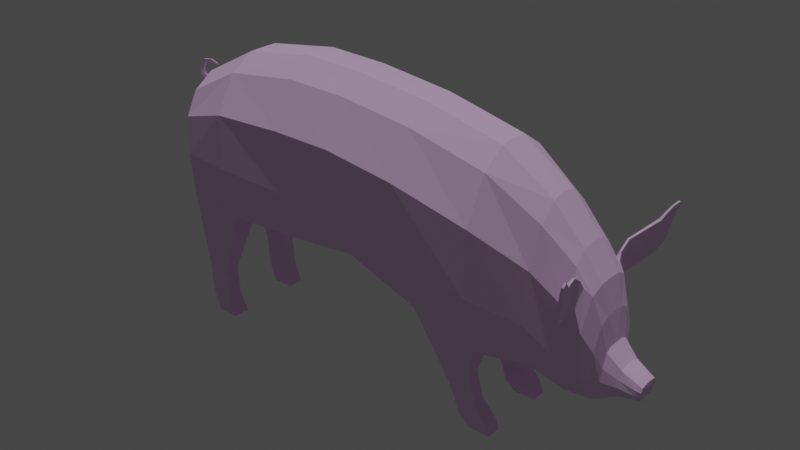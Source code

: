 # Source: pig_final.blend  (saved by Blender 2.80.64; exported with 4.5.12 LTS)
import bpy
from mathutils import Matrix  # noqa: F401  (used for matrix-valued properties, if any)

bpy.ops.wm.read_factory_settings(use_empty=True)
scene = bpy.context.scene
scene.name = 'Scene'

# ---- collections
col_collection = bpy.data.collections.new('Collection'); scene.collection.children.link(col_collection)

# ---- materials (node trees are filled in below, after node groups)
mat_pig = bpy.data.materials.new('pig')
mat_pig.use_transparent_shadow = False
mat_pig.roughness = 0.25

# ---- material node trees
mat_pig.use_nodes = True; mat_pig.node_tree.nodes.clear()
_N = mat_pig.node_tree.nodes; _L = mat_pig.node_tree.links
n0 = _N.new('ShaderNodeOutputMaterial'); n0.name = 'Material Output'; n0.location = (300, 300)
n1 = _N.new('ShaderNodeBsdfPrincipled'); n1.name = 'Principled BSDF'; n1.location = (10, 300)
n1.distribution = 'GGX'
n1.subsurface_method = 'BURLEY'
n1.inputs[0].default_value = (0.9522, 0.65, 1.0, 1.0)
n1.inputs[2].default_value = 0.8304
n1.inputs[3].default_value = 1.45
n1.inputs[13].default_value = 0.4826
n1.inputs[27].default_value = (0.0, 0.0, 0.0, 1.0)
n1.inputs[28].default_value = 1.0
_L.new(n1.outputs[0], n0.inputs[0])
n0.is_active_output = True

# ---- world
world_world = bpy.data.worlds.new('World'); scene.world = world_world
world_world.use_nodes = True; world_world.node_tree.nodes.clear()
_N = world_world.node_tree.nodes; _L = world_world.node_tree.links
n0 = _N.new('ShaderNodeOutputWorld'); n0.name = 'World Output'; n0.location = (300, 300)
n1 = _N.new('ShaderNodeBackground'); n1.name = 'Background'; n1.location = (10, 300)
n1.inputs[0].default_value = (0.05088, 0.05088, 0.05088, 1.0)
_L.new(n1.outputs[0], n0.inputs[0])
n0.is_active_output = True
world_world.color = (0.05088, 0.05088, 0.05088)
world_world.use_sun_shadow = False
world_world.sun_shadow_jitter_overblur = 0.0

# ---- lights
light_sun_001 = bpy.data.lights.new('Sun.001', 'SUN')
light_sun_001.transmission_factor = 0.0
light_sun_001.energy = 1.0
light_sun_001.shadow_buffer_clip_start = 0.5
light_sun_001.shadow_soft_size = 0.125

# ---- meshes
me_plane = bpy.data.meshes.new('Plane')
me_plane.from_pydata([(-0.9024, -0.9766, 0.4379), (0.1898, -1.164, 0.4495), (0.1385, 1.593, 0.257), (1.4, -1.31, 0.2876), (1.409, 1.793, 0.257), (1.683, -1.33, 0.257), (-0.215, -2.705, 0.5368), (2.428, 1.757, 0.257), (2.517, -1.188, 0.257), (-0.2304, -2.238, 0.5398), (3.638, 1.612, 0.257), (3.73, -1.483, 0.2881), (-0.2304, -2.241, 0.7877), (4.922, 1.313, 0.257), (4.9, -1.775, 0.3652), (5.754, 0.7476, 0.2417), (5.731, -1.876, 0.2913), (-0.6087, -2.229, 0.7962), (6.255, 0.1918, 0.2239), (6.195, -2.08, 0.2314), (6.546, -0.2413, 0.2178), (6.508, -2.064, 0.2153), (-0.6087, -2.226, 0.5357), (6.728, -1.157, 0.1347), (6.702, -1.981, 0.1871), (7.246, -1.803, 0.09158), (7.265, -1.567, 0.08861), (-1.302, -0.1862, 0.1724), (-1.154, 0.7333, 0.1951), (-0.8722, -0.9596, 0.779), (0.1859, -1.063, 0.8532), (-0.8995, 0.8017, 0.5698), (0.1429, 1.349, 0.6654), (1.522, -1.116, 0.6461), (1.413, 1.529, 0.6654), (2.513, -1.004, 0.6654), (2.432, 1.503, 0.6654), (3.769, -1.44, 0.686), (3.639, 1.354, 0.6654), (4.901, -1.708, 0.7575), (4.923, 1.043, 0.6502), (5.739, -1.646, 0.5968), (5.764, 0.4874, 0.5178), (6.228, -1.922, 0.4337), (6.354, -0.1781, 0.4641), (6.523, -1.92, 0.385), (6.418, -0.2205, 0.4625), (6.707, -1.858, 0.311), (6.732, -1.201, 0.2493), (7.244, -1.798, 0.1702), (7.262, -1.589, 0.1651), (-1.303, -0.1604, 0.3083), (-0.215, -2.705, 0.8014), (-0.6046, -2.703, 0.7837), (-0.6046, -2.703, 0.5545), (-0.08127, -3.066, 0.517), (-0.08127, -3.066, 0.8093), (-0.4608, -3.067, 0.7997), (-0.4608, -3.067, 0.5267), (4.31, -2.153, 0.4557), (4.797, -2.204, 0.4741), (4.31, -2.153, 0.7142), (4.243, -2.151, 0.6797), (4.831, -2.205, 0.7153), (4.573, -2.649, 0.484), (4.934, -2.645, 0.4852), (4.543, -2.605, 0.7056), (4.96, -2.641, 0.7156), (4.697, -2.923, 0.446), (5.147, -2.923, 0.4476), (4.697, -2.922, 0.7305), (5.141, -2.894, 0.7315), (4.857, -3.071, 0.464), (5.216, -3.072, 0.4656), (4.857, -3.074, 0.7154), (5.216, -3.073, 0.7129), (7.267, -1.65, 0.09168), (-0.9042, 0.4003, 0.7771), (0.1698, 0.7659, 1.038), (1.441, 0.8467, 1.074), (2.456, 0.8328, 1.074), (3.648, 0.6688, 1.074), (4.917, 0.348, 1.021), (5.751, -0.1062, 0.741), (6.342, -0.4223, 0.6298), (6.4, -0.4691, 0.6237), (6.732, -1.409, 0.3371), (7.26, -1.655, 0.1916), (-1.301, 0.3172, 0.3094), (-0.8979, -0.2414, 0.8078), (-1.308, 0.05283, 0.3132), (7.259, -1.734, 0.0922), (0.2054, -0.1337, 1.069), (1.479, -0.158, 1.074), (2.487, -0.1667, 1.074), (3.659, -0.3867, 1.074), (4.902, -0.6909, 1.046), (5.72, -0.9401, 0.7723), (6.218, -1.36, 0.6358), (6.52, -1.528, 0.5973), (6.729, -1.619, 0.3696), (7.252, -1.731, 0.1936), (6.622, -2.023, 0.2079), (6.662, -0.6978, 0.1781), (6.628, -1.884, 0.3568), (6.664, -0.7733, 0.3328), (6.655, -1.118, 0.4887), (6.65, -1.565, 0.4984), (6.247, -0.5073, 0.638), (6.268, 0.01838, 0.4266), (6.502, -0.8211, 0.6064), (6.53, -0.3427, 0.4017), (6.366, -0.1113, 0.5231), (6.398, -0.106, 0.5242), (6.373, -0.4837, 0.7937), (6.405, -0.4751, 0.7927), (6.379, 0.01842, 0.7014), (6.412, 0.01631, 0.7001), (6.4, -0.4811, 1.002), (6.442, -0.4764, 0.998), (6.569, 0.1917, 1.183), (6.611, 0.1802, 1.185), (6.567, -0.1609, 1.382), (6.619, -0.1667, 1.38), (6.699, 0.4042, 1.465), (6.734, 0.4039, 1.465), (6.694, 0.3524, 1.504), (6.734, 0.3537, 1.505), (6.503, 0.1308, 1.033), (6.542, 0.1221, 1.035), (6.493, -0.3431, 1.253), (6.544, -0.3449, 1.251), (6.606, 0.02155, 1.409), (6.6, 0.2518, 1.249), (6.651, 0.0195, 1.405), (6.636, 0.2473, 1.248), (6.647, 0.2405, 1.446), (6.688, 0.2448, 1.449), (6.681, 0.3478, 1.37), (6.648, 0.3451, 1.368), (7.188, -1.52, 0.09605), (7.17, -1.799, 0.1871), (7.188, -1.55, 0.1741), (7.183, -1.631, 0.2157), (7.178, -1.711, 0.223), (7.168, -1.825, 0.1063), (6.953, -1.392, 0.1145), (6.937, -1.809, 0.2407), (6.955, -1.422, 0.2036), (6.954, -1.551, 0.2548), (6.95, -1.659, 0.2769), (6.934, -1.876, 0.1454), (-0.168, -2.915, 0.5105), (-0.168, -2.915, 0.8227), (-0.5086, -2.916, 0.5328), (-0.5086, -2.916, 0.8004), (-0.9417, 1.016, 0.1751), (-1.249, 0.5425, 0.2255), (-1.312, 0.8635, 0.02257), (-1.387, 0.8234, 0.0257), (-1.321, 0.9463, 0.01195), (-1.39, 0.9627, 0.01652), (-1.254, 1.049, 0.01241), (-1.288, 1.099, 0.01659), (-1.112, 1.078, 0.01005), (-1.114, 1.126, 0.01278), (-0.9711, 1.063, 0.00591), (-0.9768, 1.083, 0.006617), (-1.282, 0.5256, 0.06291), (-1.107, 0.8426, 0.06424), (-1.166, 0.743, 0.06207), (-1.226, 0.8309, 0.0348), (-1.277, 0.7634, 0.03595), (-1.007, -0.5943, 0.0), (0.1939, -0.9832, 0.0), (-0.9401, 1.022, 0.0), (0.1488, 1.6, 0.0), (1.344, -1.313, 0.0), (1.391, 1.813, 0.0), (1.721, -1.335, 0.0), (2.441, 1.782, 0.0), (2.527, -1.223, 0.0), (3.644, 1.635, 0.0), (3.675, -1.406, 0.0), (4.897, 1.328, 0.0), (4.876, -1.719, 0.0), (5.739, 0.7836, 0.0), (5.701, -1.953, 0.0), (6.247, 0.2103, 0.0), (6.173, -2.122, 0.0), (6.538, -0.2344, 0.0), (6.493, -2.115, 0.0), (6.738, -1.143, 0.0), (6.711, -2.029, 0.0), (7.244, -1.784, 0.0), (7.262, -1.562, 0.0), (7.18, -1.507, 0.0), (-1.353, -0.08307, 0.0), (-1.281, 0.525, 0.0), (-0.9024, -0.9766, -0.4379), (0.1898, -1.164, -0.4495), (0.1385, 1.593, -0.257), (1.4, -1.31, -0.2876), (1.409, 1.793, -0.257), (1.683, -1.33, -0.257), (-0.215, -2.705, -0.5368), (2.428, 1.757, -0.257), (2.517, -1.188, -0.257), (-0.2304, -2.238, -0.5398), (3.638, 1.612, -0.257), (3.73, -1.483, -0.2881), (-0.2304, -2.241, -0.7877), (4.922, 1.313, -0.257), (4.9, -1.775, -0.3652), (5.754, 0.7476, -0.2417), (5.731, -1.876, -0.2913), (-0.6087, -2.229, -0.7962), (6.255, 0.1918, -0.2239), (6.195, -2.08, -0.2314), (6.546, -0.2413, -0.2178), (6.508, -2.064, -0.2153), (-0.6087, -2.226, -0.5357), (6.728, -1.157, -0.1347), (6.702, -1.981, -0.1871), (7.246, -1.803, -0.09158), (7.265, -1.567, -0.08861), (-1.302, -0.1862, -0.1724), (-1.154, 0.7333, -0.1951), (-0.8722, -0.9596, -0.779), (0.1859, -1.063, -0.8532), (-0.8995, 0.8017, -0.5698), (0.1429, 1.349, -0.6654), (1.522, -1.116, -0.6461), (1.413, 1.529, -0.6654), (2.513, -1.004, -0.6654), (2.432, 1.503, -0.6654), (3.769, -1.44, -0.686), (3.639, 1.354, -0.6654), (4.901, -1.708, -0.7575), (4.923, 1.043, -0.6502), (5.739, -1.646, -0.5968), (5.764, 0.4874, -0.5178), (6.228, -1.922, -0.4337), (6.354, -0.1781, -0.4641), (6.523, -1.92, -0.385), (6.418, -0.2205, -0.4625), (6.707, -1.858, -0.311), (6.732, -1.201, -0.2493), (7.244, -1.798, -0.1702), (7.262, -1.589, -0.1651), (-1.303, -0.1604, -0.3083), (-0.215, -2.705, -0.8014), (-0.6046, -2.703, -0.7837), (-0.6046, -2.703, -0.5545), (-0.08127, -3.066, -0.517), (-0.08127, -3.066, -0.8093), (-0.4608, -3.067, -0.7997), (-0.4608, -3.067, -0.5267), (4.31, -2.153, -0.4557), (4.797, -2.204, -0.4741), (4.31, -2.153, -0.7142), (4.243, -2.151, -0.6797), (4.831, -2.205, -0.7153), (4.573, -2.649, -0.484), (4.934, -2.645, -0.4852), (4.543, -2.605, -0.7056), (4.96, -2.641, -0.7156), (4.697, -2.923, -0.446), (5.147, -2.923, -0.4476), (4.697, -2.922, -0.7305), (5.141, -2.894, -0.7315), (4.857, -3.071, -0.464), (5.216, -3.072, -0.4656), (4.857, -3.074, -0.7154), (5.216, -3.073, -0.7129), (7.267, -1.648, 0.0), (-1.359, 0.302, 0.0), (7.267, -1.65, -0.09168), (-0.9042, 0.4003, -0.7771), (0.1698, 0.7659, -1.038), (1.441, 0.8467, -1.074), (2.456, 0.8328, -1.074), (3.648, 0.6688, -1.074), (4.917, 0.348, -1.021), (5.751, -0.1062, -0.741), (6.342, -0.4223, -0.6298), (6.4, -0.4691, -0.6237), (6.732, -1.409, -0.3371), (7.26, -1.655, -0.1916), (-1.301, 0.3172, -0.3094), (-0.8979, -0.2414, -0.8078), (-1.308, 0.05283, -0.3132), (7.26, -1.729, 0.0), (7.259, -1.734, -0.0922), (0.2054, -0.1337, -1.069), (1.479, -0.158, -1.074), (2.487, -0.1667, -1.074), (3.659, -0.3867, -1.074), (4.902, -0.6909, -1.046), (5.72, -0.9401, -0.7723), (6.218, -1.36, -0.6358), (6.52, -1.528, -0.5973), (6.729, -1.619, -0.3696), (7.252, -1.731, -0.1936), (6.633, -2.077, 0.0), (6.66, -0.694, 0.0), (6.622, -2.023, -0.2079), (6.662, -0.6978, -0.1781), (6.628, -1.884, -0.3568), (6.664, -0.7733, -0.3328), (6.655, -1.118, -0.4887), (6.65, -1.565, -0.4984), (6.247, -0.5073, -0.638), (6.268, 0.01838, -0.4266), (6.502, -0.8211, -0.6064), (6.53, -0.3427, -0.4017), (6.366, -0.1113, -0.5231), (6.398, -0.106, -0.5242), (6.373, -0.4837, -0.7937), (6.405, -0.4751, -0.7927), (6.379, 0.01842, -0.7014), (6.412, 0.01631, -0.7001), (6.4, -0.4811, -1.002), (6.442, -0.4764, -0.998), (6.569, 0.1917, -1.183), (6.611, 0.1802, -1.185), (6.567, -0.1609, -1.382), (6.619, -0.1667, -1.38), (6.699, 0.4042, -1.465), (6.734, 0.4039, -1.465), (6.694, 0.3524, -1.504), (6.734, 0.3537, -1.505), (6.503, 0.1308, -1.033), (6.542, 0.1221, -1.035), (6.493, -0.3431, -1.253), (6.544, -0.3449, -1.251), (6.606, 0.02155, -1.409), (6.6, 0.2518, -1.249), (6.651, 0.0195, -1.405), (6.636, 0.2473, -1.248), (6.647, 0.2405, -1.446), (6.688, 0.2448, -1.449), (6.681, 0.3478, -1.37), (6.648, 0.3451, -1.368), (7.188, -1.52, -0.09605), (7.17, -1.799, -0.1871), (7.188, -1.55, -0.1741), (7.183, -1.631, -0.2157), (7.178, -1.711, -0.223), (7.168, -1.825, -0.1063), (7.16, -1.817, 0.0), (6.954, -1.384, 0.0), (6.953, -1.392, -0.1145), (6.937, -1.809, -0.2407), (6.955, -1.422, -0.2036), (6.954, -1.551, -0.2548), (6.95, -1.659, -0.2769), (6.934, -1.876, -0.1454), (6.934, -1.901, 0.0), (-0.168, -2.915, -0.5105), (-0.168, -2.915, -0.8227), (-0.5086, -2.916, -0.5328), (-0.5086, -2.916, -0.8004), (-0.9417, 1.016, -0.1751), (-1.249, 0.5425, -0.2255), (-1.312, 0.8635, -0.02257), (-1.387, 0.8234, -0.0257), (-1.39, 0.8259, 0.0), (-1.31, 0.8652, 0.0), (-1.321, 0.9463, -0.01195), (-1.39, 0.9627, -0.01652), (-1.395, 0.9664, 0.0), (-1.319, 0.949, 0.0), (-1.254, 1.049, -0.01241), (-1.288, 1.099, -0.01659), (-1.293, 1.103, 0.0), (-1.253, 1.052, 0.0), (-1.112, 1.078, -0.01005), (-1.114, 1.126, -0.01278), (-1.118, 1.129, 0.0), (-1.112, 1.08, 0.0), (-0.9711, 1.063, -0.00591), (-0.9768, 1.083, -0.006617), (-0.9784, 1.083, 0.0), (-0.9709, 1.062, 0.0), (-1.109, 0.846, 0.0), (-1.175, 0.7372, 0.0), (-1.282, 0.5256, -0.06291), (-1.107, 0.8426, -0.06424), (-1.166, 0.743, -0.06207), (-1.215, 0.8451, 0.0), (-1.226, 0.8309, -0.0348), (-1.277, 0.7634, -0.03595), (-1.287, 0.7558, 0.0)], [(368, 367), (372, 371), (376, 375), (380, 379)], [(16, 19, 43, 41), (8, 11, 37, 35), (20, 18, 109, 111), (13, 10, 38, 40), (3, 5, 33), (4, 2, 32, 34), (76, 26, 50, 87), (27, 0, 29, 51), (19, 21, 45, 43), (39, 37, 61, 63), (1, 3, 33, 30), (103, 20, 111, 105), (15, 13, 40, 42), (7, 4, 34, 36), (156, 28, 157, 31), (2, 156, 31, 32), (102, 24, 47, 104), (189, 191, 21, 19), (197, 173, 0, 27), (275, 195, 26, 76), (178, 176, 2, 4), (149, 150, 144, 143), (177, 179, 5, 3), (184, 182, 10, 13), (190, 188, 18, 20), (181, 183, 11, 8), (187, 189, 19, 16), (350, 194, 25, 145), (173, 174, 1, 0), (182, 180, 7, 10), (188, 186, 15, 18), (351, 192, 23, 146), (179, 181, 8, 5), (185, 187, 16, 14), (304, 193, 24, 102), (176, 175, 156, 2), (180, 178, 4, 7), (186, 184, 13, 15), (305, 190, 20, 103), (174, 177, 3, 1), (183, 185, 14, 11), (77, 78, 32, 31), (92, 30, 33, 93), (93, 33, 35, 94), (94, 35, 37, 95), (37, 62, 61), (95, 37, 39, 96), (96, 39, 41, 97), (97, 41, 43, 98), (98, 43, 45, 99), (107, 104, 47, 100), (27, 51, 90, 88, 157, 168, 198, 276, 197), (144, 141, 49, 101), (77, 31, 157, 88), (145, 25, 49, 141), (29, 0, 22, 17), (10, 7, 36, 38), (18, 15, 42, 109), (146, 23, 48, 148), (5, 8, 35, 33), (14, 16, 41, 39), (0, 1, 9, 22), (30, 29, 17, 12), (1, 30, 12, 9), (22, 9, 6, 54), (56, 55, 152, 153), (12, 17, 53, 52), (17, 22, 54, 53), (58, 55, 56, 57), (154, 152, 55, 58), (153, 155, 57, 56), (155, 154, 58, 57), (60, 63, 67, 65), (61, 62, 66), (14, 39, 63, 60), (11, 14, 60, 59), (37, 11, 59, 62), (66, 64, 68, 70), (64, 65, 69, 68), (63, 61, 66, 67), (59, 60, 65, 64), (62, 59, 64, 66), (71, 70, 74, 75), (69, 71, 75, 73), (65, 67, 71, 69), (67, 66, 70, 71), (72, 73, 75, 74), (68, 69, 73, 72), (70, 68, 72, 74), (89, 77, 88, 90), (142, 143, 87, 50), (105, 106, 86, 48), (46, 44, 112, 113), (42, 83, 108, 109), (40, 82, 83, 42), (38, 81, 82, 40), (36, 80, 81, 38), (34, 79, 80, 36), (32, 78, 79, 34), (89, 92, 78, 77), (292, 275, 76, 91), (91, 76, 87, 101), (25, 91, 101, 49), (194, 292, 91, 25), (29, 30, 92, 89), (29, 89, 90, 51), (143, 144, 101, 87), (106, 107, 100, 86), (108, 98, 99, 110), (83, 97, 98, 108), (82, 96, 97, 83), (81, 95, 96, 82), (80, 94, 95, 81), (79, 93, 94, 80), (78, 92, 93, 79), (110, 99, 107, 106), (111, 110, 106, 105), (99, 45, 104, 107), (192, 305, 103, 23), (191, 304, 102, 21), (21, 102, 104, 45), (23, 103, 105, 48), (84, 44, 109, 108), (46, 85, 110, 111), (44, 46, 111, 109), (85, 84, 108, 110), (114, 115, 119, 118), (44, 84, 114, 112), (84, 85, 115, 114), (85, 46, 113, 115), (129, 128, 120, 121), (115, 113, 117, 119), (113, 112, 116, 117), (112, 114, 118, 116), (139, 136, 126, 124), (128, 130, 122, 120), (130, 131, 123, 122), (131, 129, 121, 123), (124, 126, 127, 125), (136, 137, 127, 126), (137, 138, 125, 127), (138, 139, 124, 125), (119, 117, 129, 131), (118, 119, 131, 130), (116, 118, 130, 128), (117, 116, 128, 129), (121, 120, 133, 135), (123, 121, 135, 134), (122, 123, 134, 132), (120, 122, 132, 133), (135, 133, 139, 138), (134, 135, 138, 137), (132, 134, 137, 136), (133, 132, 136, 139), (148, 149, 143, 142), (26, 140, 142, 50), (151, 145, 141, 147), (150, 147, 141, 144), (195, 196, 140, 26), (358, 350, 145, 151), (193, 358, 151, 24), (100, 47, 147, 150), (24, 151, 147, 47), (48, 86, 149, 148), (140, 146, 148, 142), (196, 351, 146, 140), (86, 100, 150, 149), (53, 54, 154, 155), (52, 53, 155, 153), (54, 6, 152, 154), (158, 368, 372, 160), (371, 161, 163, 375), (367, 159, 161, 371), (159, 158, 160, 161), (163, 162, 164, 165), (161, 160, 162, 163), (160, 372, 376, 162), (164, 380, 384, 166), (162, 376, 380, 164), (375, 163, 165, 379), (384, 383, 167, 166), (379, 165, 167, 383), (165, 164, 166, 167), (170, 168, 157, 28), (169, 170, 28, 156), (385, 386, 170, 169), (175, 385, 169, 156), (386, 198, 168, 170), (390, 171, 158, 368), (171, 169, 170, 172), (172, 159, 367, 393), (170, 172, 393, 386), (158, 171, 172, 159), (385, 169, 171, 390), (215, 240, 242, 218), (207, 234, 236, 210), (219, 315, 313, 217), (212, 239, 237, 209), (202, 232, 204), (203, 233, 231, 201), (277, 288, 249, 225), (226, 250, 228, 199), (218, 242, 244, 220), (238, 262, 260, 236), (200, 229, 232, 202), (307, 309, 315, 219), (214, 241, 239, 212), (206, 235, 233, 203), (363, 230, 364, 227), (201, 231, 230, 363), (306, 308, 246, 223), (189, 218, 220, 191), (197, 226, 199, 173), (275, 277, 225, 195), (178, 203, 201, 176), (355, 347, 348, 356), (177, 202, 204, 179), (184, 212, 209, 182), (190, 219, 217, 188), (181, 207, 210, 183), (187, 215, 218, 189), (350, 349, 224, 194), (173, 199, 200, 174), (182, 209, 206, 180), (188, 217, 214, 186), (351, 352, 222, 192), (179, 204, 207, 181), (185, 213, 215, 187), (304, 306, 223, 193), (176, 201, 363, 175), (180, 206, 203, 178), (186, 214, 212, 184), (305, 307, 219, 190), (174, 200, 202, 177), (183, 210, 213, 185), (278, 230, 231, 279), (294, 295, 232, 229), (295, 296, 234, 232), (296, 297, 236, 234), (236, 260, 261), (297, 298, 238, 236), (298, 299, 240, 238), (299, 300, 242, 240), (300, 301, 244, 242), (311, 302, 246, 308), (226, 197, 276, 198, 387, 364, 289, 291, 250), (348, 303, 248, 345), (278, 289, 364, 230), (349, 345, 248, 224), (228, 216, 221, 199), (209, 237, 235, 206), (217, 313, 241, 214), (352, 354, 247, 222), (204, 232, 234, 207), (213, 238, 240, 215), (199, 221, 208, 200), (229, 211, 216, 228), (200, 208, 211, 229), (221, 253, 205, 208), (255, 360, 359, 254), (211, 251, 252, 216), (216, 252, 253, 221), (208, 205, 251, 211), (257, 256, 255, 254), (361, 257, 254, 359), (360, 255, 256, 362), (362, 256, 257, 361), (259, 264, 266, 262), (260, 265, 261), (213, 259, 262, 238), (210, 258, 259, 213), (236, 261, 258, 210), (265, 269, 267, 263), (263, 267, 268, 264), (262, 266, 265, 260), (258, 263, 264, 259), (261, 265, 263, 258), (270, 274, 273, 269), (268, 272, 274, 270), (264, 268, 270, 266), (266, 270, 269, 265), (271, 273, 274, 272), (267, 271, 272, 268), (269, 273, 271, 267), (290, 291, 289, 278), (346, 249, 288, 347), (309, 247, 287, 310), (245, 317, 316, 243), (241, 313, 312, 284), (239, 241, 284, 283), (237, 239, 283, 282), (235, 237, 282, 281), (233, 235, 281, 280), (231, 233, 280, 279), (290, 278, 279, 294), (292, 293, 277, 275), (293, 303, 288, 277), (224, 248, 303, 293), (194, 224, 293, 292), (228, 290, 294, 229), (228, 250, 291, 290), (347, 288, 303, 348), (310, 287, 302, 311), (312, 314, 301, 300), (284, 312, 300, 299), (283, 284, 299, 298), (282, 283, 298, 297), (281, 282, 297, 296), (280, 281, 296, 295), (279, 280, 295, 294), (314, 310, 311, 301), (315, 309, 310, 314), (301, 311, 308, 244), (192, 222, 307, 305), (191, 220, 306, 304), (220, 244, 308, 306), (222, 247, 309, 307), (285, 312, 313, 243), (245, 315, 314, 286), (243, 313, 315, 245), (286, 314, 312, 285), (318, 322, 323, 319), (243, 316, 318, 285), (285, 318, 319, 286), (286, 319, 317, 245), (333, 325, 324, 332), (319, 323, 321, 317), (317, 321, 320, 316), (316, 320, 322, 318), (343, 328, 330, 340), (332, 324, 326, 334), (334, 326, 327, 335), (335, 327, 325, 333), (328, 329, 331, 330), (340, 330, 331, 341), (341, 331, 329, 342), (342, 329, 328, 343), (323, 335, 333, 321), (322, 334, 335, 323), (320, 332, 334, 322), (321, 333, 332, 320), (325, 339, 337, 324), (327, 338, 339, 325), (326, 336, 338, 327), (324, 337, 336, 326), (339, 342, 343, 337), (338, 341, 342, 339), (336, 340, 341, 338), (337, 343, 340, 336), (354, 346, 347, 355), (225, 249, 346, 344), (357, 353, 345, 349), (356, 348, 345, 353), (195, 225, 344, 196), (358, 357, 349, 350), (193, 223, 357, 358), (302, 356, 353, 246), (223, 246, 353, 357), (247, 354, 355, 287), (344, 346, 354, 352), (196, 344, 352, 351), (287, 355, 356, 302), (252, 362, 361, 253), (251, 360, 362, 252), (253, 361, 359, 205), (251, 205, 359, 360), (365, 369, 372, 368), (371, 375, 374, 370), (367, 371, 370, 366), (366, 370, 369, 365), (374, 378, 377, 373), (370, 374, 373, 369), (369, 373, 376, 372), (377, 381, 384, 380), (373, 377, 380, 376), (375, 379, 378, 374), (384, 381, 382, 383), (379, 383, 382, 378), (378, 382, 381, 377), (389, 227, 364, 387), (388, 363, 227, 389), (385, 388, 389, 386), (175, 363, 388, 385), (386, 389, 387, 198), (390, 368, 365, 391), (391, 392, 389, 388), (392, 393, 367, 366), (389, 386, 393, 392), (365, 366, 392, 391), (385, 390, 391, 388), (52, 153, 152, 6), (9, 12, 52, 6)])
_uv = me_plane.uv_layers.new(name='UVMap')
_uv.uv.foreach_set('vector', [0.0, 0.0, 0.0, 0.0, 0.0, 0.0, 0.0, 0.0, 0.0, 0.0, 0.0, 0.0, 0.0, 0.0, 0.0, 0.0, 1.0, 1.0, 1.0, 1.0, 1.0, 1.0, 1.0, 1.0, 1.0, 1.0, 1.0, 1.0, 1.0, 1.0, 1.0, 1.0, 0.0, 0.0, 0.0, 0.0, 0.0, 0.0, 1.0, 1.0, 1.0, 1.0, 1.0, 1.0, 1.0, 1.0, 1.0, 0.6992, 1.0, 1.0, 1.0, 1.0, 1.0, 0.6992, 0.0, 0.0, 0.0, 0.0, 0.0, 0.0, 0.0, 0.0, 0.0, 0.0, 0.0, 0.0, 0.0, 0.0, 0.0, 0.0, 1.0, 0.0, 1.0, 0.0, 1.0, 0.0, 1.0, 0.0, 1.0, 0.0, 1.0, 0.0, 1.0, 0.0, 1.0, 0.0, 1.0, 1.0, 1.0, 1.0, 1.0, 1.0, 1.0, 1.0, 1.0, 1.0, 1.0, 1.0, 1.0, 1.0, 1.0, 1.0, 1.0, 1.0, 1.0, 1.0, 1.0, 1.0, 1.0, 1.0, 0.0, 1.0, 0.0, 1.0, 0.0, 1.0, 0.0, 1.0, 1.0, 1.0, 0.0, 1.0, 0.0, 1.0, 1.0, 1.0, 0.0, 0.0, 0.0, 0.0, 0.0, 0.0, 0.0, 0.0, 0.0, 0.0, 0.0, 0.0, 0.0, 0.0, 0.0, 0.0, 0.0, 0.0, 0.0, 0.0, 0.0, 0.0, 0.0, 0.0, 1.0, 0.6992, 1.0, 1.0, 1.0, 1.0, 1.0, 0.6992, 1.0, 1.0, 1.0, 1.0, 1.0, 1.0, 1.0, 1.0, 1.0, 0.6992, 1.0, 0.3301, 1.0, 0.3301, 1.0, 0.6992, 0.0, 0.0, 0.0, 0.0, 0.0, 0.0, 0.0, 0.0, 1.0, 1.0, 1.0, 1.0, 1.0, 1.0, 1.0, 1.0, 1.0, 1.0, 1.0, 1.0, 1.0, 1.0, 1.0, 1.0, 0.0, 0.0, 0.0, 0.0, 0.0, 0.0, 0.0, 0.0, 0.0, 0.0, 0.0, 0.0, 0.0, 0.0, 0.0, 0.0, 0.0, 0.0, 0.0, 0.0, 0.0, 0.0, 0.0, 0.0, 0.0, 0.0, 1.0, 0.0, 1.0, 0.0, 0.0, 0.0, 1.0, 1.0, 1.0, 1.0, 1.0, 1.0, 1.0, 1.0, 1.0, 1.0, 1.0, 1.0, 1.0, 1.0, 1.0, 1.0, 1.0, 1.0, 1.0, 1.0, 1.0, 1.0, 1.0, 1.0, 0.0, 0.0, 0.0, 0.0, 0.0, 0.0, 0.0, 0.0, 0.0, 0.0, 0.0, 0.0, 0.0, 0.0, 0.0, 0.0, 0.0, 0.0, 0.0, 0.0, 0.0, 0.0, 0.0, 0.0, 1.0, 1.0, 0.0, 1.0, 0.0, 1.0, 1.0, 1.0, 1.0, 1.0, 1.0, 1.0, 1.0, 1.0, 1.0, 1.0, 1.0, 1.0, 1.0, 1.0, 1.0, 1.0, 1.0, 1.0, 1.0, 1.0, 1.0, 1.0, 1.0, 1.0, 1.0, 1.0, 1.0, 0.0, 1.0, 0.0, 1.0, 0.0, 1.0, 0.0, 0.0, 0.0, 0.0, 0.0, 0.0, 0.0, 0.0, 0.0, 0.0, 0.6992, 1.0, 0.6992, 1.0, 1.0, 0.0, 1.0, 1.0, 0.3301, 1.0, 0.0, 1.0, 0.0, 1.0, 0.3301, 1.0, 0.3301, 1.0, 0.0, 1.0, 0.0, 1.0, 0.3301, 1.0, 0.3301, 1.0, 0.0, 1.0, 0.0, 1.0, 0.3301, 0.0, 0.0, 0.0, 0.0, 0.0, 0.0, 1.0, 0.3301, 1.0, 0.0, 1.0, 0.0, 1.0, 0.3301, 1.0, 0.3301, 1.0, 0.0, 1.0, 0.0, 1.0, 0.3301, 1.0, 0.3301, 1.0, 0.0, 1.0, 0.0, 1.0, 0.3301, 1.0, 0.3301, 1.0, 0.0, 1.0, 0.0, 1.0, 0.3301, 1.0, 0.3301, 1.0, 0.0, 1.0, 0.0, 1.0, 0.3301, 0.0, 0.0, 0.0, 0.0, 0.0, 0.3301, 0.0, 0.6992, 0.0, 1.0, 0.0, 1.0, 0.0, 1.0, 0.0, 0.6992, 0.0, 0.0, 1.0, 0.3301, 1.0, 0.0, 1.0, 0.0, 1.0, 0.3301, 0.0, 0.6992, 0.0, 1.0, 0.0, 1.0, 0.0, 0.6992, 0.0, 0.0, 0.0, 0.0, 0.0, 0.0, 0.0, 0.0, 0.0, 0.0, 0.0, 0.0, 0.0, 0.0, 0.0, 0.0, 1.0, 1.0, 1.0, 1.0, 1.0, 1.0, 1.0, 1.0, 1.0, 1.0, 1.0, 1.0, 1.0, 1.0, 1.0, 1.0, 1.0, 1.0, 1.0, 1.0, 1.0, 1.0, 1.0, 1.0, 0.0, 0.0, 0.0, 0.0, 0.0, 0.0, 0.0, 0.0, 0.0, 0.0, 0.0, 0.0, 0.0, 0.0, 0.0, 0.0, 0.0, 0.0, 1.0, 0.0, 1.0, 0.0, 0.0, 0.0, 1.0, 0.0, 0.0, 0.0, 0.0, 0.0, 1.0, 0.0, 1.0, 0.0, 1.0, 0.0, 1.0, 0.0, 1.0, 0.0, 0.0, 0.0, 1.0, 0.0, 1.0, 0.0, 0.0, 0.0, 1.0, 0.0, 1.0, 0.0, 1.0, 0.0, 1.0, 0.0, 1.0, 0.0, 0.0, 0.0, 0.0, 0.0, 1.0, 0.0, 0.0, 0.0, 0.0, 0.0, 0.0, 0.0, 0.0, 0.0, 0.0, 0.0, 1.0, 0.0, 1.0, 0.0, 0.0, 0.0, 0.0, 0.0, 1.0, 0.0, 1.0, 0.0, 0.0, 0.0, 1.0, 0.0, 0.0, 0.0, 0.0, 0.0, 1.0, 0.0, 0.0, 0.0, 0.0, 0.0, 0.0, 0.0, 0.0, 0.0, 0.0, 0.0, 0.0, 0.0, 0.0, 0.0, 0.0, 0.0, 0.0, 0.0, 0.0, 0.0, 0.0, 0.0, 0.0, 0.0, 0.0, 0.0, 0.0, 0.0, 0.0, 0.0, 0.0, 0.0, 0.0, 0.0, 0.0, 0.0, 0.0, 0.0, 0.0, 0.0, 0.0, 0.0, 0.0, 0.0, 0.0, 0.0, 0.0, 0.0, 0.0, 0.0, 0.0, 0.0, 0.0, 0.0, 0.0, 0.0, 0.0, 0.0, 0.0, 0.0, 0.0, 0.0, 1.0, 0.0, 1.0, 0.0, 1.0, 0.0, 1.0, 0.0, 0.0, 0.0, 0.0, 0.0, 0.0, 0.0, 0.0, 0.0, 0.0, 0.0, 0.0, 0.0, 0.0, 0.0, 0.0, 0.0, 1.0, 0.0, 1.0, 0.0, 1.0, 0.0, 1.0, 0.0, 0.0, 0.0, 0.0, 0.0, 0.0, 0.0, 0.0, 0.0, 0.0, 0.0, 0.0, 0.0, 0.0, 0.0, 0.0, 0.0, 1.0, 0.0, 1.0, 0.0, 1.0, 0.0, 1.0, 0.0, 0.0, 0.0, 0.0, 0.0, 0.0, 0.0, 0.0, 0.0, 0.0, 0.0, 0.0, 0.0, 0.0, 0.0, 0.0, 0.0, 0.0, 0.0, 0.0, 0.0, 0.0, 0.0, 0.0, 0.0, 0.0, 0.3301, 0.0, 0.6992, 0.0, 0.6992, 0.0, 0.3301, 1.0, 1.0, 1.0, 0.6992, 1.0, 0.6992, 1.0, 1.0, 1.0, 1.0, 1.0, 0.6992, 1.0, 0.6992, 1.0, 1.0, 1.0, 0.9357, 1.0, 0.9356, 1.0, 0.9356, 1.0, 0.9357, 1.0, 1.0, 1.0, 0.6992, 1.0, 0.6992, 1.0, 1.0, 1.0, 1.0, 1.0, 0.6992, 1.0, 0.6992, 1.0, 1.0, 1.0, 1.0, 1.0, 0.6992, 1.0, 0.6992, 1.0, 1.0, 1.0, 1.0, 1.0, 0.6992, 1.0, 0.6992, 1.0, 1.0, 1.0, 1.0, 1.0, 0.6992, 1.0, 0.6992, 1.0, 1.0, 1.0, 1.0, 1.0, 0.6992, 1.0, 0.6992, 1.0, 1.0, 0.0, 0.3301, 1.0, 0.3301, 1.0, 0.6992, 0.0, 0.6992, 1.0, 0.3301, 1.0, 0.6992, 1.0, 0.6992, 1.0, 0.3301, 1.0, 0.3301, 1.0, 0.6992, 1.0, 0.6992, 1.0, 0.3301, 1.0, 0.0, 1.0, 0.3301, 1.0, 0.3301, 1.0, 0.0, 1.0, 0.0, 1.0, 0.3301, 1.0, 0.3301, 1.0, 0.0, 0.0, 0.0, 1.0, 0.0, 1.0, 0.3301, 0.0, 0.3301, 0.0, 0.0, 0.0, 0.3301, 0.0, 0.3301, 0.0, 0.0, 1.0, 0.6992, 1.0, 0.3301, 1.0, 0.3301, 1.0, 0.6992, 1.0, 0.6992, 1.0, 0.3301, 1.0, 0.3301, 1.0, 0.6992, 1.0, 0.6992, 1.0, 0.3301, 1.0, 0.3301, 1.0, 0.6992, 1.0, 0.6992, 1.0, 0.3301, 1.0, 0.3301, 1.0, 0.6992, 1.0, 0.6992, 1.0, 0.3301, 1.0, 0.3301, 1.0, 0.6992, 1.0, 0.6992, 1.0, 0.3301, 1.0, 0.3301, 1.0, 0.6992, 1.0, 0.6992, 1.0, 0.3301, 1.0, 0.3301, 1.0, 0.6992, 1.0, 0.6992, 1.0, 0.3301, 1.0, 0.3301, 1.0, 0.6992, 1.0, 0.6992, 1.0, 0.3301, 1.0, 0.3301, 1.0, 0.6992, 1.0, 0.6992, 1.0, 0.3301, 1.0, 0.3301, 1.0, 0.6992, 1.0, 1.0, 1.0, 0.6992, 1.0, 0.6992, 1.0, 1.0, 1.0, 0.3301, 1.0, 0.0, 1.0, 0.0, 1.0, 0.3301, 1.0, 1.0, 1.0, 1.0, 1.0, 1.0, 1.0, 1.0, 0.0, 0.0, 0.0, 0.0, 0.0, 0.0, 0.0, 0.0, 0.0, 0.0, 0.0, 0.0, 0.0, 0.0, 0.0, 0.0, 1.0, 1.0, 1.0, 1.0, 1.0, 1.0, 1.0, 1.0, 1.0, 0.7638, 1.0, 0.9356, 1.0, 1.0, 1.0, 0.6992, 1.0, 0.9357, 1.0, 0.7636, 1.0, 0.6992, 1.0, 1.0, 1.0, 0.9356, 1.0, 0.9357, 1.0, 1.0, 1.0, 1.0, 1.0, 0.7636, 1.0, 0.7638, 1.0, 0.6992, 1.0, 0.6992, 1.0, 0.7638, 1.0, 0.7636, 1.0, 0.7636, 1.0, 0.7638, 1.0, 0.9356, 1.0, 0.7638, 1.0, 0.7638, 1.0, 0.9356, 1.0, 0.7638, 1.0, 0.7636, 1.0, 0.7636, 1.0, 0.7638, 1.0, 0.7636, 1.0, 0.9357, 1.0, 0.9357, 1.0, 0.7636, 1.0, 0.9357, 1.0, 0.9356, 1.0, 0.9356, 1.0, 0.9357, 1.0, 0.7636, 1.0, 0.9357, 1.0, 0.9357, 1.0, 0.7636, 1.0, 0.9357, 1.0, 0.9356, 1.0, 0.9356, 1.0, 0.9357, 1.0, 0.9356, 1.0, 0.7638, 1.0, 0.7638, 1.0, 0.9356, 1.0, 0.9356, 1.0, 0.7638, 1.0, 0.7638, 1.0, 0.9356, 1.0, 0.9356, 1.0, 0.7638, 1.0, 0.7638, 1.0, 0.9356, 1.0, 0.7638, 1.0, 0.7636, 1.0, 0.7636, 1.0, 0.7638, 1.0, 0.7636, 1.0, 0.9357, 1.0, 0.9357, 1.0, 0.7636, 1.0, 0.9356, 1.0, 0.7638, 1.0, 0.7636, 1.0, 0.9357, 1.0, 0.7638, 1.0, 0.7636, 1.0, 0.7636, 1.0, 0.7638, 1.0, 0.7636, 1.0, 0.9357, 1.0, 0.9357, 1.0, 0.7636, 1.0, 0.9357, 1.0, 0.9356, 1.0, 0.9356, 1.0, 0.9357, 1.0, 0.7636, 1.0, 0.9357, 1.0, 0.9357, 1.0, 0.7636, 1.0, 0.7638, 1.0, 0.7636, 1.0, 0.7636, 1.0, 0.7638, 1.0, 0.9356, 1.0, 0.7638, 1.0, 0.7638, 1.0, 0.9356, 1.0, 0.9357, 1.0, 0.9356, 1.0, 0.9356, 1.0, 0.9357, 1.0, 0.9357, 1.0, 0.9356, 1.0, 0.9356, 1.0, 0.9357, 1.0, 0.7636, 1.0, 0.9357, 1.0, 0.9357, 1.0, 0.7636, 1.0, 0.7638, 1.0, 0.7636, 1.0, 0.7636, 1.0, 0.7638, 1.0, 0.9356, 1.0, 0.7638, 1.0, 0.7638, 1.0, 0.9356, 1.0, 0.9357, 1.0, 0.9356, 1.0, 0.9356, 1.0, 0.9357, 1.0, 0.7636, 1.0, 0.9357, 1.0, 0.9357, 1.0, 0.7636, 1.0, 0.7638, 1.0, 0.7636, 1.0, 0.7636, 1.0, 0.7638, 1.0, 0.9356, 1.0, 0.7638, 1.0, 0.7638, 1.0, 0.9356, 1.0, 1.0, 1.0, 0.6992, 1.0, 0.6992, 1.0, 1.0, 1.0, 1.0, 1.0, 1.0, 1.0, 1.0, 1.0, 1.0, 0.0, 0.0, 0.0, 0.0, 0.0, 0.0, 0.0, 0.0, 1.0, 0.3301, 1.0, 0.0, 1.0, 0.0, 1.0, 0.3301, 1.0, 1.0, 1.0, 1.0, 1.0, 1.0, 1.0, 1.0, 0.0, 0.0, 0.0, 0.0, 0.0, 0.0, 0.0, 0.0, 0.0, 0.0, 0.0, 0.0, 0.0, 0.0, 0.0, 0.0, 1.0, 0.3301, 1.0, 0.0, 1.0, 0.0, 1.0, 0.3301, 0.0, 0.0, 0.0, 0.0, 0.0, 0.0, 0.0, 0.0, 1.0, 1.0, 1.0, 0.6992, 1.0, 0.6992, 1.0, 1.0, 1.0, 1.0, 1.0, 1.0, 1.0, 1.0, 1.0, 1.0, 1.0, 1.0, 1.0, 1.0, 1.0, 1.0, 1.0, 1.0, 1.0, 0.6992, 1.0, 0.3301, 1.0, 0.3301, 1.0, 0.6992, 0.0, 0.0, 0.0, 0.0, 0.0, 0.0, 0.0, 0.0, 1.0, 0.0, 0.0, 0.0, 0.0, 0.0, 1.0, 0.0, 0.0, 0.0, 1.0, 0.0, 1.0, 0.0, 0.0, 0.0, 0.0, 1.0, 0.0, 1.0, 0.0, 1.0, 0.0, 1.0, 0.0, 1.0, 0.0, 1.0, 0.0, 1.0, 0.0, 1.0, 0.0, 1.0, 0.0, 1.0, 0.0, 1.0, 0.0, 1.0, 0.0, 1.0, 0.0, 1.0, 0.0, 1.0, 0.0, 1.0, 0.0, 1.0, 0.0, 1.0, 0.0, 1.0, 0.0, 1.0, 0.0, 1.0, 0.0, 1.0, 0.0, 1.0, 0.0, 1.0, 0.0, 1.0, 0.0, 1.0, 0.0, 1.0, 0.0, 1.0, 0.0, 1.0, 0.0, 1.0, 0.0, 1.0, 0.0, 1.0, 0.0, 1.0, 0.0, 1.0, 0.0, 1.0, 0.0, 1.0, 0.0, 1.0, 0.0, 1.0, 0.0, 1.0, 0.0, 1.0, 0.0, 1.0, 0.0, 1.0, 0.0, 1.0, 0.0, 1.0, 0.0, 1.0, 0.0, 1.0, 0.0, 1.0, 0.0, 1.0, 0.0, 1.0, 0.0, 1.0, 0.0, 1.0, 0.0, 1.0, 0.0, 1.0, 0.0, 1.0, 0.0, 1.0, 0.0, 1.0, 0.0, 1.0, 0.0, 1.0, 0.0, 1.0, 0.0, 1.0, 0.0, 1.0, 0.0, 1.0, 0.0, 1.0, 0.0, 1.0, 0.0, 1.0, 0.0, 1.0, 0.0, 1.0, 0.0, 1.0, 0.0, 1.0, 0.0, 1.0, 0.0, 1.0, 0.0, 1.0, 0.0, 1.0, 0.0, 1.0, 0.0, 1.0, 0.0, 1.0, 0.0, 0.0, 0.0, 0.0, 0.0, 0.0, 0.0, 0.0, 0.0, 0.0, 0.0, 0.0, 0.0, 0.0, 0.0, 0.0, 0.0, 0.0, 0.0, 0.0, 0.0, 0.0, 0.0, 0.0, 0.0, 0.0, 0.0, 0.0, 0.0, 0.0, 0.0, 0.0, 0.0, 1.0, 0.0, 1.0, 0.0, 1.0, 0.0, 1.0, 0.0, 0.0, 0.0, 0.0, 0.0, 0.0, 0.0, 0.0, 0.0, 0.0, 0.0, 0.0, 0.0, 0.0, 0.0, 0.0, 1.0, 1.0, 1.0, 1.0, 1.0, 1.0, 1.0, 1.0, 1.0, 1.0, 1.0, 1.0, 1.0, 1.0, 1.0, 1.0, 0.0, 0.0, 0.0, 0.0, 0.0, 0.0, 1.0, 1.0, 1.0, 1.0, 1.0, 1.0, 1.0, 1.0, 1.0, 0.6992, 1.0, 0.6992, 1.0, 1.0, 1.0, 1.0, 0.0, 0.0, 0.0, 0.0, 0.0, 0.0, 0.0, 0.0, 0.0, 0.0, 0.0, 0.0, 0.0, 0.0, 0.0, 0.0, 1.0, 0.0, 1.0, 0.0, 1.0, 0.0, 1.0, 0.0, 1.0, 0.0, 1.0, 0.0, 1.0, 0.0, 1.0, 0.0, 1.0, 1.0, 1.0, 1.0, 1.0, 1.0, 1.0, 1.0, 1.0, 1.0, 1.0, 1.0, 1.0, 1.0, 1.0, 1.0, 1.0, 1.0, 1.0, 1.0, 1.0, 1.0, 1.0, 1.0, 0.0, 1.0, 0.0, 1.0, 0.0, 1.0, 0.0, 1.0, 1.0, 1.0, 1.0, 1.0, 0.0, 1.0, 0.0, 1.0, 0.0, 0.0, 0.0, 0.0, 0.0, 0.0, 0.0, 0.0, 0.0, 0.0, 0.0, 0.0, 0.0, 0.0, 0.0, 0.0, 0.0, 0.0, 0.0, 0.0, 0.0, 0.0, 0.0, 0.0, 1.0, 0.6992, 1.0, 0.6992, 1.0, 1.0, 1.0, 1.0, 1.0, 1.0, 1.0, 1.0, 1.0, 1.0, 1.0, 1.0, 1.0, 0.6992, 1.0, 0.6992, 1.0, 0.3301, 1.0, 0.3301, 0.0, 0.0, 0.0, 0.0, 0.0, 0.0, 0.0, 0.0, 1.0, 1.0, 1.0, 1.0, 1.0, 1.0, 1.0, 1.0, 1.0, 1.0, 1.0, 1.0, 1.0, 1.0, 1.0, 1.0, 0.0, 0.0, 0.0, 0.0, 0.0, 0.0, 0.0, 0.0, 0.0, 0.0, 0.0, 0.0, 0.0, 0.0, 0.0, 0.0, 0.0, 0.0, 0.0, 0.0, 0.0, 0.0, 0.0, 0.0, 0.0, 0.0, 0.0, 0.0, 1.0, 0.0, 1.0, 0.0, 1.0, 1.0, 1.0, 1.0, 1.0, 1.0, 1.0, 1.0, 1.0, 1.0, 1.0, 1.0, 1.0, 1.0, 1.0, 1.0, 1.0, 1.0, 1.0, 1.0, 1.0, 1.0, 1.0, 1.0, 0.0, 0.0, 0.0, 0.0, 0.0, 0.0, 0.0, 0.0, 0.0, 0.0, 0.0, 0.0, 0.0, 0.0, 0.0, 0.0, 0.0, 0.0, 0.0, 0.0, 0.0, 0.0, 0.0, 0.0, 1.0, 1.0, 1.0, 1.0, 0.0, 1.0, 0.0, 1.0, 1.0, 1.0, 1.0, 1.0, 1.0, 1.0, 1.0, 1.0, 1.0, 1.0, 1.0, 1.0, 1.0, 1.0, 1.0, 1.0, 1.0, 1.0, 1.0, 1.0, 1.0, 1.0, 1.0, 1.0, 1.0, 0.0, 1.0, 0.0, 1.0, 0.0, 1.0, 0.0, 0.0, 0.0, 0.0, 0.0, 0.0, 0.0, 0.0, 0.0, 0.0, 0.6992, 0.0, 1.0, 1.0, 1.0, 1.0, 0.6992, 1.0, 0.3301, 1.0, 0.3301, 1.0, 0.0, 1.0, 0.0, 1.0, 0.3301, 1.0, 0.3301, 1.0, 0.0, 1.0, 0.0, 1.0, 0.3301, 1.0, 0.3301, 1.0, 0.0, 1.0, 0.0, 0.0, 0.0, 0.0, 0.0, 0.0, 0.0, 1.0, 0.3301, 1.0, 0.3301, 1.0, 0.0, 1.0, 0.0, 1.0, 0.3301, 1.0, 0.3301, 1.0, 0.0, 1.0, 0.0, 1.0, 0.3301, 1.0, 0.3301, 1.0, 0.0, 1.0, 0.0, 1.0, 0.3301, 1.0, 0.3301, 1.0, 0.0, 1.0, 0.0, 1.0, 0.3301, 1.0, 0.3301, 1.0, 0.0, 1.0, 0.0, 0.0, 0.0, 0.0, 0.0, 0.0, 0.6992, 0.0, 1.0, 0.0, 1.0, 0.0, 1.0, 0.0, 0.6992, 0.0, 0.3301, 0.0, 0.0, 1.0, 0.3301, 1.0, 0.3301, 1.0, 0.0, 1.0, 0.0, 0.0, 0.6992, 0.0, 0.6992, 0.0, 1.0, 0.0, 1.0, 0.0, 0.0, 0.0, 0.0, 0.0, 0.0, 0.0, 0.0, 0.0, 0.0, 0.0, 0.0, 0.0, 0.0, 0.0, 0.0, 1.0, 1.0, 1.0, 1.0, 1.0, 1.0, 1.0, 1.0, 1.0, 1.0, 1.0, 1.0, 1.0, 1.0, 1.0, 1.0, 1.0, 1.0, 1.0, 1.0, 1.0, 1.0, 1.0, 1.0, 0.0, 0.0, 0.0, 0.0, 0.0, 0.0, 0.0, 0.0, 0.0, 0.0, 0.0, 0.0, 0.0, 0.0, 0.0, 0.0, 0.0, 0.0, 0.0, 0.0, 1.0, 0.0, 1.0, 0.0, 1.0, 0.0, 1.0, 0.0, 0.0, 0.0, 0.0, 0.0, 1.0, 0.0, 1.0, 0.0, 1.0, 0.0, 1.0, 0.0, 0.0, 0.0, 0.0, 0.0, 1.0, 0.0, 1.0, 0.0, 1.0, 0.0, 1.0, 0.0, 1.0, 0.0, 1.0, 0.0, 1.0, 0.0, 1.0, 0.0, 0.0, 0.0, 0.0, 0.0, 0.0, 0.0, 0.0, 0.0, 0.0, 0.0, 0.0, 0.0, 1.0, 0.0, 1.0, 0.0, 1.0, 0.0, 1.0, 0.0, 0.0, 0.0, 0.0, 0.0, 1.0, 0.0, 1.0, 0.0, 0.0, 0.0, 0.0, 0.0, 1.0, 0.0, 1.0, 0.0, 1.0, 0.0, 1.0, 0.0, 0.0, 0.0, 0.0, 0.0, 0.0, 0.0, 0.0, 0.0, 0.0, 0.0, 0.0, 0.0, 0.0, 0.0, 0.0, 0.0, 0.0, 0.0, 0.0, 0.0, 0.0, 0.0, 0.0, 0.0, 0.0, 0.0, 0.0, 0.0, 0.0, 0.0, 0.0, 0.0, 0.0, 0.0, 0.0, 0.0, 0.0, 0.0, 0.0, 0.0, 0.0, 0.0, 0.0, 0.0, 0.0, 0.0, 0.0, 0.0, 0.0, 0.0, 0.0, 0.0, 0.0, 0.0, 0.0, 0.0, 0.0, 0.0, 0.0, 0.0, 0.0, 0.0, 0.0, 0.0, 0.0, 0.0, 1.0, 0.0, 1.0, 0.0, 1.0, 0.0, 1.0, 0.0, 0.0, 0.0, 0.0, 0.0, 0.0, 0.0, 0.0, 0.0, 0.0, 0.0, 0.0, 0.0, 0.0, 0.0, 0.0, 0.0, 1.0, 0.0, 1.0, 0.0, 1.0, 0.0, 1.0, 0.0, 0.0, 0.0, 0.0, 0.0, 0.0, 0.0, 0.0, 0.0, 0.0, 0.0, 0.0, 0.0, 0.0, 0.0, 0.0, 0.0, 1.0, 0.0, 1.0, 0.0, 1.0, 0.0, 1.0, 0.0, 0.0, 0.0, 0.0, 0.0, 0.0, 0.0, 0.0, 0.0, 0.0, 0.0, 0.0, 0.0, 0.0, 0.0, 0.0, 0.0, 0.0, 0.0, 0.0, 0.0, 0.0, 0.0, 0.0, 0.0, 0.0, 0.3301, 0.0, 0.3301, 0.0, 0.6992, 0.0, 0.6992, 1.0, 1.0, 1.0, 1.0, 1.0, 0.6992, 1.0, 0.6992, 1.0, 1.0, 1.0, 1.0, 1.0, 0.6992, 1.0, 0.6992, 1.0, 0.9357, 1.0, 0.9357, 1.0, 0.9356, 1.0, 0.9356, 1.0, 1.0, 1.0, 1.0, 1.0, 0.6992, 1.0, 0.6992, 1.0, 1.0, 1.0, 1.0, 1.0, 0.6992, 1.0, 0.6992, 1.0, 1.0, 1.0, 1.0, 1.0, 0.6992, 1.0, 0.6992, 1.0, 1.0, 1.0, 1.0, 1.0, 0.6992, 1.0, 0.6992, 1.0, 1.0, 1.0, 1.0, 1.0, 0.6992, 1.0, 0.6992, 1.0, 1.0, 1.0, 1.0, 1.0, 0.6992, 1.0, 0.6992, 0.0, 0.3301, 0.0, 0.6992, 1.0, 0.6992, 1.0, 0.3301, 1.0, 0.3301, 1.0, 0.3301, 1.0, 0.6992, 1.0, 0.6992, 1.0, 0.3301, 1.0, 0.3301, 1.0, 0.6992, 1.0, 0.6992, 1.0, 0.0, 1.0, 0.0, 1.0, 0.3301, 1.0, 0.3301, 1.0, 0.0, 1.0, 0.0, 1.0, 0.3301, 1.0, 0.3301, 0.0, 0.0, 0.0, 0.3301, 1.0, 0.3301, 1.0, 0.0, 0.0, 0.0, 0.0, 0.0, 0.0, 0.3301, 0.0, 0.3301, 1.0, 0.6992, 1.0, 0.6992, 1.0, 0.3301, 1.0, 0.3301, 1.0, 0.6992, 1.0, 0.6992, 1.0, 0.3301, 1.0, 0.3301, 1.0, 0.6992, 1.0, 0.6992, 1.0, 0.3301, 1.0, 0.3301, 1.0, 0.6992, 1.0, 0.6992, 1.0, 0.3301, 1.0, 0.3301, 1.0, 0.6992, 1.0, 0.6992, 1.0, 0.3301, 1.0, 0.3301, 1.0, 0.6992, 1.0, 0.6992, 1.0, 0.3301, 1.0, 0.3301, 1.0, 0.6992, 1.0, 0.6992, 1.0, 0.3301, 1.0, 0.3301, 1.0, 0.6992, 1.0, 0.6992, 1.0, 0.3301, 1.0, 0.3301, 1.0, 0.6992, 1.0, 0.6992, 1.0, 0.3301, 1.0, 0.3301, 1.0, 0.6992, 1.0, 0.6992, 1.0, 0.3301, 1.0, 0.3301, 1.0, 1.0, 1.0, 1.0, 1.0, 0.6992, 1.0, 0.6992, 1.0, 0.3301, 1.0, 0.3301, 1.0, 0.0, 1.0, 0.0, 1.0, 1.0, 1.0, 1.0, 1.0, 1.0, 1.0, 1.0, 0.0, 0.0, 0.0, 0.0, 0.0, 0.0, 0.0, 0.0, 0.0, 0.0, 0.0, 0.0, 0.0, 0.0, 0.0, 0.0, 1.0, 1.0, 1.0, 1.0, 1.0, 1.0, 1.0, 1.0, 1.0, 0.7638, 1.0, 0.6992, 1.0, 1.0, 1.0, 0.9356, 1.0, 0.9357, 1.0, 1.0, 1.0, 0.6992, 1.0, 0.7636, 1.0, 0.9356, 1.0, 1.0, 1.0, 1.0, 1.0, 0.9357, 1.0, 0.7636, 1.0, 0.6992, 1.0, 0.6992, 1.0, 0.7638, 1.0, 0.7638, 1.0, 0.7638, 1.0, 0.7636, 1.0, 0.7636, 1.0, 0.9356, 1.0, 0.9356, 1.0, 0.7638, 1.0, 0.7638, 1.0, 0.7638, 1.0, 0.7638, 1.0, 0.7636, 1.0, 0.7636, 1.0, 0.7636, 1.0, 0.7636, 1.0, 0.9357, 1.0, 0.9357, 1.0, 0.9357, 1.0, 0.9357, 1.0, 0.9356, 1.0, 0.9356, 1.0, 0.7636, 1.0, 0.7636, 1.0, 0.9357, 1.0, 0.9357, 1.0, 0.9357, 1.0, 0.9357, 1.0, 0.9356, 1.0, 0.9356, 1.0, 0.9356, 1.0, 0.9356, 1.0, 0.7638, 1.0, 0.7638, 1.0, 0.9356, 1.0, 0.9356, 1.0, 0.7638, 1.0, 0.7638, 1.0, 0.9356, 1.0, 0.9356, 1.0, 0.7638, 1.0, 0.7638, 1.0, 0.7638, 1.0, 0.7638, 1.0, 0.7636, 1.0, 0.7636, 1.0, 0.7636, 1.0, 0.7636, 1.0, 0.9357, 1.0, 0.9357, 1.0, 0.9356, 1.0, 0.9357, 1.0, 0.7636, 1.0, 0.7638, 1.0, 0.7638, 1.0, 0.7638, 1.0, 0.7636, 1.0, 0.7636, 1.0, 0.7636, 1.0, 0.7636, 1.0, 0.9357, 1.0, 0.9357, 1.0, 0.9357, 1.0, 0.9357, 1.0, 0.9356, 1.0, 0.9356, 1.0, 0.7636, 1.0, 0.7636, 1.0, 0.9357, 1.0, 0.9357, 1.0, 0.7638, 1.0, 0.7638, 1.0, 0.7636, 1.0, 0.7636, 1.0, 0.9356, 1.0, 0.9356, 1.0, 0.7638, 1.0, 0.7638, 1.0, 0.9357, 1.0, 0.9357, 1.0, 0.9356, 1.0, 0.9356, 1.0, 0.9357, 1.0, 0.9357, 1.0, 0.9356, 1.0, 0.9356, 1.0, 0.7636, 1.0, 0.7636, 1.0, 0.9357, 1.0, 0.9357, 1.0, 0.7638, 1.0, 0.7638, 1.0, 0.7636, 1.0, 0.7636, 1.0, 0.9356, 1.0, 0.9356, 1.0, 0.7638, 1.0, 0.7638, 1.0, 0.9357, 1.0, 0.9357, 1.0, 0.9356, 1.0, 0.9356, 1.0, 0.7636, 1.0, 0.7636, 1.0, 0.9357, 1.0, 0.9357, 1.0, 0.7638, 1.0, 0.7638, 1.0, 0.7636, 1.0, 0.7636, 1.0, 0.9356, 1.0, 0.9356, 1.0, 0.7638, 1.0, 0.7638, 1.0, 1.0, 1.0, 1.0, 1.0, 0.6992, 1.0, 0.6992, 1.0, 1.0, 1.0, 1.0, 1.0, 1.0, 1.0, 1.0, 0.0, 0.0, 0.0, 0.0, 0.0, 0.0, 0.0, 0.0, 1.0, 0.3301, 1.0, 0.3301, 1.0, 0.0, 1.0, 0.0, 1.0, 1.0, 1.0, 1.0, 1.0, 1.0, 1.0, 1.0, 0.0, 0.0, 0.0, 0.0, 0.0, 0.0, 0.0, 0.0, 0.0, 0.0, 0.0, 0.0, 0.0, 0.0, 0.0, 0.0, 1.0, 0.3301, 1.0, 0.3301, 1.0, 0.0, 1.0, 0.0, 0.0, 0.0, 0.0, 0.0, 0.0, 0.0, 0.0, 0.0, 1.0, 1.0, 1.0, 1.0, 1.0, 0.6992, 1.0, 0.6992, 1.0, 1.0, 1.0, 1.0, 1.0, 1.0, 1.0, 1.0, 1.0, 1.0, 1.0, 1.0, 1.0, 1.0, 1.0, 1.0, 1.0, 0.6992, 1.0, 0.6992, 1.0, 0.3301, 1.0, 0.3301, 0.0, 0.0, 0.0, 0.0, 0.0, 0.0, 0.0, 0.0, 1.0, 0.0, 1.0, 0.0, 0.0, 0.0, 0.0, 0.0, 0.0, 0.0, 0.0, 0.0, 1.0, 0.0, 1.0, 0.0, 1.0, 0.0, 1.0, 0.0, 1.0, 0.0, 1.0, 0.0, 0.0, 1.0, 0.0, 1.0, 0.0, 1.0, 0.0, 1.0, 0.0, 1.0, 0.0, 1.0, 0.0, 1.0, 0.0, 1.0, 0.0, 1.0, 0.0, 1.0, 0.0, 1.0, 0.0, 1.0, 0.0, 1.0, 0.0, 1.0, 0.0, 1.0, 0.0, 1.0, 0.0, 1.0, 0.0, 1.0, 0.0, 1.0, 0.0, 1.0, 0.0, 1.0, 0.0, 1.0, 0.0, 1.0, 0.0, 1.0, 0.0, 1.0, 0.0, 1.0, 0.0, 1.0, 0.0, 1.0, 0.0, 1.0, 0.0, 1.0, 0.0, 1.0, 0.0, 1.0, 0.0, 1.0, 0.0, 1.0, 0.0, 1.0, 0.0, 1.0, 0.0, 1.0, 0.0, 1.0, 0.0, 1.0, 0.0, 1.0, 0.0, 1.0, 0.0, 1.0, 0.0, 1.0, 0.0, 1.0, 0.0, 1.0, 0.0, 1.0, 0.0, 1.0, 0.0, 1.0, 0.0, 1.0, 0.0, 1.0, 0.0, 1.0, 0.0, 1.0, 0.0, 1.0, 0.0, 1.0, 0.0, 1.0, 0.0, 1.0, 0.0, 1.0, 0.0, 1.0, 0.0, 1.0, 0.0, 1.0, 0.0, 1.0, 0.0, 1.0, 0.0, 1.0, 0.0, 1.0, 0.0, 1.0, 0.0, 1.0, 0.0, 1.0, 0.0, 1.0, 0.0, 1.0, 0.0, 1.0, 0.0, 1.0, 0.0, 1.0, 0.0, 1.0, 0.0, 1.0, 0.0, 1.0, 0.0, 1.0, 0.0, 0.0, 0.0, 0.0, 0.0, 0.0, 0.0, 0.0, 0.0, 0.0, 0.0, 0.0, 0.0, 0.0, 0.0, 0.0, 0.0, 0.0, 0.0, 0.0, 0.0, 0.0, 0.0, 0.0, 0.0, 0.0, 0.0, 0.0, 0.0, 0.0, 0.0, 0.0, 0.0, 1.0, 0.0, 1.0, 0.0, 1.0, 0.0, 1.0, 1.0, 0.0, 1.0, 0.0, 1.0, 0.0, 1.0, 0.0, 1.0, 0.0, 1.0, 0.0, 1.0, 0.0, 1.0, 0.0])
me_plane.materials.append(mat_pig)
me_plane.use_remesh_preserve_volume = False
me_plane.use_remesh_preserve_attributes = False
me_plane.use_mirror_vertex_groups = False
me_plane.update()

# ---- objects
ob_plane = bpy.data.objects.new('Plane', me_plane)
ob_sun = bpy.data.objects.new('Sun', light_sun_001)

# ---- transforms, parenting, visibility, modifiers, constraints
ob_plane.location = (-1.546, 6.358e-08, 0.1489)
ob_plane.rotation_euler = (1.571, 0.0, 0.0)
ob_plane.scale = (0.5898, 0.5898, 0.5898)
ob_plane.lineart.crease_threshold = 0.0
ob_sun.location = (-1.546, 6.358e-08, 0.1489)
ob_sun.lineart.crease_threshold = 0.0

# ---- collection membership
col_collection.objects.link(ob_plane)
col_collection.objects.link(ob_sun)

# ---- scene / render settings (as saved in the file)
scene.frame_start = 1; scene.frame_end = 250; scene.frame_set(1)
scene.render.engine = 'BLENDER_EEVEE_NEXT'
scene.cycles.use_denoising = False
scene.cycles.samples = 128
scene.cycles.sampling_pattern = 'TABULATED_SOBOL'
scene.cycles.use_adaptive_sampling = False
scene.cycles.use_light_tree = False
scene.view_settings.view_transform = 'Filmic'
bpy.context.view_layer.update()

# ---- added for rendering (the .blend has no active camera): camera
cam_auto = bpy.data.cameras.new('AutoCamera')
cam_auto.lens = 50.0
cam_auto.sensor_width = 36.0
cam_auto.clip_end = 1000.0
ob_auto_camera = bpy.data.objects.new('AutoCamera', cam_auto)
scene.collection.objects.link(ob_auto_camera)
ob_auto_camera.location = (5.85607, -6.80431, 4.31333)
ob_auto_camera.rotation_euler = (1.09748, -7.21219e-08, 0.694738)
scene.camera = ob_auto_camera
bpy.context.view_layer.update()
